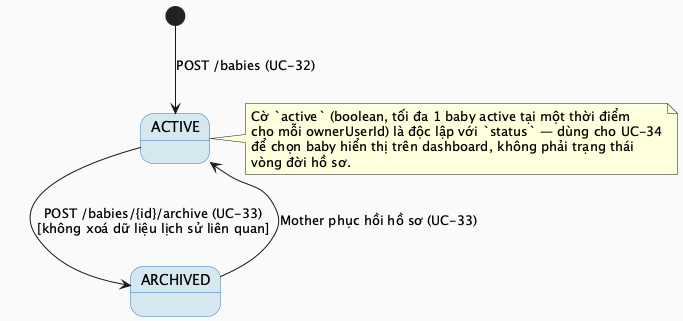

The diagram above was rendered by PlantUML. Its source (embedded in the PNG):
@startuml MF03_01_BabyProfileStatus_StateMachine
skinparam backgroundColor #FAFAFA
skinparam StateBackgroundColor #D5E8F0
skinparam StateBorderColor #2E75B6

[*] --> ACTIVE : POST /babies (UC-32)

ACTIVE --> ARCHIVED : POST /babies/{id}/archive (UC-33)\n[không xoá dữ liệu lịch sử liên quan]
ARCHIVED --> ACTIVE : Mother phục hồi hồ sơ (UC-33)

note right of ACTIVE
  Cờ `active` (boolean, tối đa 1 baby active tại một thời điểm
  cho mỗi ownerUserId) là độc lập với `status` — dùng cho UC-34
  để chọn baby hiển thị trên dashboard, không phải trạng thái
  vòng đời hồ sơ.
end note

@enduml